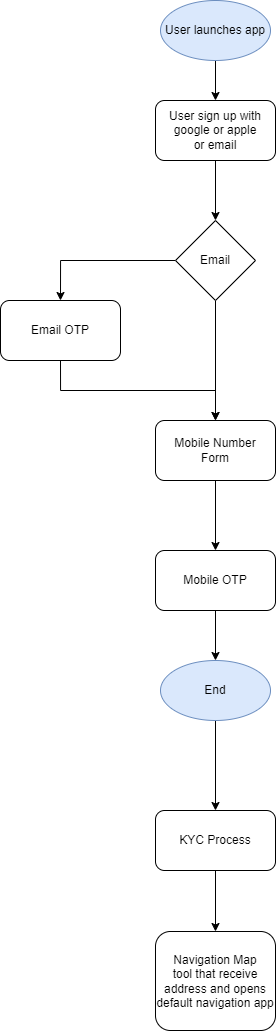

The diagram above was exported from draw.io. Its source (the exported page's mxGraphModel, read from the mxfile embedded in the PNG):
<mxGraphModel dx="3248" dy="1388" grid="1" gridSize="10" guides="1" tooltips="1" connect="1" arrows="1" fold="1" page="1" pageScale="1" pageWidth="827" pageHeight="1169" math="0" shadow="0">
  <root>
    <mxCell id="0" />
    <mxCell id="1" parent="0" />
    <mxCell id="jUp6jnjgJhyl7MMHbp1z-1" style="edgeStyle=orthogonalEdgeStyle;rounded=0;orthogonalLoop=1;jettySize=auto;html=1;exitX=0.5;exitY=1;exitDx=0;exitDy=0;" parent="1" source="jUp6jnjgJhyl7MMHbp1z-2" target="jUp6jnjgJhyl7MMHbp1z-4" edge="1">
      <mxGeometry relative="1" as="geometry" />
    </mxCell>
    <mxCell id="jUp6jnjgJhyl7MMHbp1z-2" value="User launches app" style="ellipse;whiteSpace=wrap;html=1;fillColor=#dae8fc;strokeColor=#6c8ebf;" parent="1" vertex="1">
      <mxGeometry x="-391" y="40" width="110" height="60" as="geometry" />
    </mxCell>
    <mxCell id="jUp6jnjgJhyl7MMHbp1z-3" style="edgeStyle=orthogonalEdgeStyle;rounded=0;orthogonalLoop=1;jettySize=auto;html=1;exitX=0.5;exitY=1;exitDx=0;exitDy=0;entryX=0.5;entryY=0;entryDx=0;entryDy=0;" parent="1" source="jUp6jnjgJhyl7MMHbp1z-4" target="jUp6jnjgJhyl7MMHbp1z-7" edge="1">
      <mxGeometry relative="1" as="geometry" />
    </mxCell>
    <mxCell id="jUp6jnjgJhyl7MMHbp1z-4" value="User sign up with&lt;br&gt;google or apple&lt;br&gt;or email" style="rounded=1;whiteSpace=wrap;html=1;" parent="1" vertex="1">
      <mxGeometry x="-396" y="140" width="120" height="60" as="geometry" />
    </mxCell>
    <mxCell id="jUp6jnjgJhyl7MMHbp1z-5" style="edgeStyle=orthogonalEdgeStyle;rounded=0;orthogonalLoop=1;jettySize=auto;html=1;exitX=0;exitY=0.5;exitDx=0;exitDy=0;entryX=0.5;entryY=0;entryDx=0;entryDy=0;" parent="1" source="jUp6jnjgJhyl7MMHbp1z-7" target="jUp6jnjgJhyl7MMHbp1z-9" edge="1">
      <mxGeometry relative="1" as="geometry" />
    </mxCell>
    <mxCell id="jUp6jnjgJhyl7MMHbp1z-6" style="edgeStyle=orthogonalEdgeStyle;rounded=0;orthogonalLoop=1;jettySize=auto;html=1;exitX=0.5;exitY=1;exitDx=0;exitDy=0;" parent="1" source="jUp6jnjgJhyl7MMHbp1z-7" target="jUp6jnjgJhyl7MMHbp1z-11" edge="1">
      <mxGeometry relative="1" as="geometry" />
    </mxCell>
    <mxCell id="jUp6jnjgJhyl7MMHbp1z-7" value="Email" style="rhombus;whiteSpace=wrap;html=1;" parent="1" vertex="1">
      <mxGeometry x="-376" y="260" width="80" height="80" as="geometry" />
    </mxCell>
    <mxCell id="jUp6jnjgJhyl7MMHbp1z-8" style="edgeStyle=orthogonalEdgeStyle;rounded=0;orthogonalLoop=1;jettySize=auto;html=1;exitX=0.5;exitY=1;exitDx=0;exitDy=0;" parent="1" source="jUp6jnjgJhyl7MMHbp1z-9" target="jUp6jnjgJhyl7MMHbp1z-11" edge="1">
      <mxGeometry relative="1" as="geometry" />
    </mxCell>
    <mxCell id="jUp6jnjgJhyl7MMHbp1z-9" value="Email OTP" style="rounded=1;whiteSpace=wrap;html=1;" parent="1" vertex="1">
      <mxGeometry x="-551" y="340" width="120" height="60" as="geometry" />
    </mxCell>
    <mxCell id="jUp6jnjgJhyl7MMHbp1z-10" style="edgeStyle=orthogonalEdgeStyle;rounded=0;orthogonalLoop=1;jettySize=auto;html=1;exitX=0.5;exitY=1;exitDx=0;exitDy=0;" parent="1" source="jUp6jnjgJhyl7MMHbp1z-11" target="jUp6jnjgJhyl7MMHbp1z-13" edge="1">
      <mxGeometry relative="1" as="geometry" />
    </mxCell>
    <mxCell id="jUp6jnjgJhyl7MMHbp1z-11" value="Mobile Number&lt;br&gt;Form" style="rounded=1;whiteSpace=wrap;html=1;" parent="1" vertex="1">
      <mxGeometry x="-396" y="460" width="120" height="60" as="geometry" />
    </mxCell>
    <mxCell id="jUp6jnjgJhyl7MMHbp1z-12" style="edgeStyle=orthogonalEdgeStyle;rounded=0;orthogonalLoop=1;jettySize=auto;html=1;exitX=0.5;exitY=1;exitDx=0;exitDy=0;entryX=0.5;entryY=0;entryDx=0;entryDy=0;" parent="1" source="jUp6jnjgJhyl7MMHbp1z-13" target="jUp6jnjgJhyl7MMHbp1z-15" edge="1">
      <mxGeometry relative="1" as="geometry" />
    </mxCell>
    <mxCell id="jUp6jnjgJhyl7MMHbp1z-13" value="Mobile OTP" style="rounded=1;whiteSpace=wrap;html=1;" parent="1" vertex="1">
      <mxGeometry x="-396" y="590" width="120" height="60" as="geometry" />
    </mxCell>
    <mxCell id="jUp6jnjgJhyl7MMHbp1z-14" style="edgeStyle=orthogonalEdgeStyle;rounded=0;orthogonalLoop=1;jettySize=auto;html=1;exitX=0.5;exitY=1;exitDx=0;exitDy=0;entryX=0.5;entryY=0;entryDx=0;entryDy=0;" parent="1" source="jUp6jnjgJhyl7MMHbp1z-15" target="jUp6jnjgJhyl7MMHbp1z-17" edge="1">
      <mxGeometry relative="1" as="geometry" />
    </mxCell>
    <mxCell id="jUp6jnjgJhyl7MMHbp1z-15" value="End" style="ellipse;whiteSpace=wrap;html=1;fillColor=#dae8fc;strokeColor=#6c8ebf;" parent="1" vertex="1">
      <mxGeometry x="-391" y="700" width="110" height="60" as="geometry" />
    </mxCell>
    <mxCell id="jUp6jnjgJhyl7MMHbp1z-16" style="edgeStyle=orthogonalEdgeStyle;rounded=0;orthogonalLoop=1;jettySize=auto;html=1;exitX=0.5;exitY=1;exitDx=0;exitDy=0;entryX=0.5;entryY=0;entryDx=0;entryDy=0;" parent="1" source="jUp6jnjgJhyl7MMHbp1z-17" target="jUp6jnjgJhyl7MMHbp1z-18" edge="1">
      <mxGeometry relative="1" as="geometry" />
    </mxCell>
    <mxCell id="jUp6jnjgJhyl7MMHbp1z-17" value="KYC Process" style="rounded=1;whiteSpace=wrap;html=1;" parent="1" vertex="1">
      <mxGeometry x="-396" y="850" width="120" height="60" as="geometry" />
    </mxCell>
    <mxCell id="jUp6jnjgJhyl7MMHbp1z-18" value="Navigation Map&lt;br&gt;tool that receive address and opens default navigation app" style="rounded=1;whiteSpace=wrap;html=1;" parent="1" vertex="1">
      <mxGeometry x="-396" y="971" width="120" height="99" as="geometry" />
    </mxCell>
  </root>
</mxGraphModel>